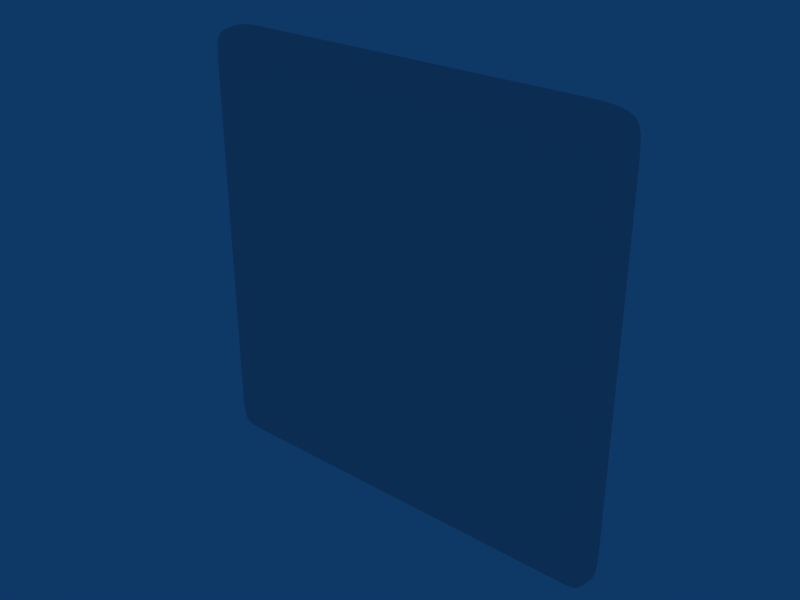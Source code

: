 # Source: arm_maximablack.blend  (saved by Blender 2.49.2; exported with 4.5.12 LTS)
import bpy
from mathutils import Matrix  # noqa: F401  (used for matrix-valued properties, if any)

bpy.ops.wm.read_factory_settings(use_empty=True)
scene = bpy.context.scene
scene.name = 'Scene'

# ---- collections
col_collection_1 = bpy.data.collections.new('Collection 1'); scene.collection.children.link(col_collection_1)

# ---- materials (node trees are filled in below, after node groups)
mat_material = bpy.data.materials.new('Material')
mat_material.alpha_threshold = 0.0
mat_material.roughness = 0.5
mat_material.line_color = (0.0, 0.0, 0.0, 1.0)

# ---- material node trees

# ---- world
world_world = bpy.data.worlds.new('World'); scene.world = world_world
world_world.color = (0.05656, 0.2208, 0.4)
world_world.use_sun_shadow = False
world_world.sun_shadow_jitter_overblur = 0.0
world_world.cycles.sampling_method = 'MANUAL'
world_world.cycles.sample_map_resolution = 256

# ---- meshes
me_cube = bpy.data.meshes.new('Cube')
me_cube.from_pydata([(-2.658, 0.2116, 2.062), (0.2591, 0.2116, 2.062), (-2.678, 0.2116, 0.01499), (0.2792, 0.2116, 0.01499), (-2.641, -2.585, 2.056), (0.2415, -2.585, 2.056), (-2.661, -2.585, 0.02175), (0.2617, -2.585, 0.02175), (-2.42, -2.281, 2.082), (0.02066, -2.281, 2.082), (-2.42, -2.281, 0.01626), (0.02066, -2.281, 0.01626), (-2.65, -2.279, 2.061), (0.2512, -2.279, 2.061), (-2.671, -2.279, 0.01657), (0.2714, -2.279, 0.01657), (-2.42, -0.1322, 2.091), (0.02066, -0.1322, 2.091), (-2.42, -0.1322, 0.006996), (0.02066, -0.1322, 0.006996), (-2.664, -0.1729, 2.062), (0.265, -0.1729, 2.062), (-2.684, -0.1729, 0.01542), (0.2852, -0.1729, 0.01542), (-2.607, -2.962, 2.029), (0.2074, -2.962, 2.029), (-2.627, -2.962, 0.04873), (0.2276, -2.962, 0.04873), (-2.568, -3.128, 2.004), (0.1692, -3.128, 2.004), (-2.568, -3.128, 0.09375), (0.1692, -3.128, 0.09375), (-1.2, -0.1322, 2.091), (-1.2, -0.1322, 0.006996), (-1.2, -2.281, 2.082), (-1.2, -2.281, 0.01626), (-1.2, -2.585, 2.078), (-1.2, -2.585, 0.01968), (-2.42, -3.128, 2.004), (0.02066, -3.128, 2.004), (-2.42, -3.128, 0.09375), (0.02066, -3.128, 0.09375), (-1.2, -2.962, 2.051), (-1.2, -2.962, 0.04675), (-1.2, -3.128, 1.811), (-1.2, -3.128, 0.2698), (-2.42, 0.2299, 2.091), (0.02066, 0.2299, 2.091), (-2.42, 0.2299, 0.006513), (0.02066, 0.2299, 0.006513), (-2.42, -2.585, 2.078), (0.02066, -2.585, 2.078), (-2.42, -2.585, 0.01968), (0.02066, -2.585, 0.01968), (-2.42, -2.962, 2.051), (0.02066, -2.962, 2.051), (-2.42, -2.962, 0.04675), (0.02066, -2.962, 0.04675), (-2.628, -2.962, 1.899), (0.2291, -2.962, 1.899), (-2.628, -2.962, 0.1983), (0.2291, -2.962, 0.1983), (-2.305, -0.02364, 1.811), (-0.09444, -0.02364, 1.811), (-2.305, -0.02364, 0.2698), (-0.09444, -0.02364, 0.2698), (-2.662, -2.585, 1.899), (0.263, -2.585, 1.899), (-2.662, -2.585, 0.1983), (0.263, -2.585, 0.1983), (-1.2, -3.128, 2.004), (-1.2, -3.128, 0.09375), (-1.2, 0.2299, 2.091), (-1.2, 0.2299, 0.006513), (-2.671, -2.279, 1.899), (0.2714, -2.279, 1.899), (-2.671, -2.279, 0.1983), (0.2714, -2.279, 0.1983), (-2.568, -3.128, 1.899), (0.1692, -3.128, 1.899), (-2.568, -3.128, 0.1983), (0.1692, -3.128, 0.1983), (-2.685, -0.1322, 1.899), (0.2859, -0.1322, 1.899), (-2.685, -0.1322, 0.1983), (0.2859, -0.1322, 0.1983), (-2.684, 0.2299, 1.899), (0.2845, 0.2299, 1.899), (-2.684, 0.2299, 0.1983), (0.2845, 0.2299, 0.1983), (-2.305, -3.128, 1.811), (-0.09444, -3.128, 1.811), (-2.305, -3.128, 0.2698), (-0.09444, -3.128, 0.2698), (-1.2, -0.02364, 1.811), (-1.2, -0.02364, 0.2698), (-2.671, -2.279, 1.049), (0.2714, -2.279, 1.049), (-2.568, -3.128, 1.049), (0.1692, -3.128, 1.049), (-2.685, -0.1322, 1.049), (0.2859, -0.1322, 1.049), (-2.684, 0.2299, 1.049), (0.2845, 0.2299, 1.049), (-1.2, -0.02364, 1.04), (-2.662, -2.585, 1.049), (0.263, -2.585, 1.049), (-2.628, -2.962, 1.049), (0.2291, -2.962, 1.049), (-2.305, -3.128, 1.04), (-0.09444, -3.128, 1.04), (-2.305, -0.02364, 1.04), (-0.09444, -0.02364, 1.04), (-1.2, -3.128, 0.2698), (-1.2, -3.128, 1.811), (-2.305, -3.128, 0.2698), (-0.09444, -3.128, 0.2698), (-2.305, -3.128, 1.811), (-0.09444, -3.128, 1.811), (-2.305, -3.128, 1.04), (-0.09444, -3.128, 1.04), (-1.2, -3.128, 1.04), (-2.357, 0.2299, 2.091), (-0.04212, 0.2299, 2.091), (-2.357, 0.2299, 0.006513), (-0.04212, 0.2299, 0.006513), (-2.248, -0.02364, 1.04), (-0.1513, -0.02364, 1.04), (-2.357, -2.962, 2.051), (-0.04212, -2.962, 2.051), (-2.357, -2.962, 0.04675), (-0.04212, -2.962, 0.04675), (-2.248, -0.02364, 1.811), (-0.1513, -0.02364, 1.811), (-2.248, -0.02364, 0.2698), (-0.1513, -0.02364, 0.2698), (-2.357, -3.128, 2.004), (-0.04212, -3.128, 2.004), (-2.357, -3.128, 0.09375), (-0.04212, -3.128, 0.09375), (-2.357, -0.1322, 2.091), (-0.04212, -0.1322, 2.091), (-2.357, -0.1322, 0.006996), (-0.04212, -0.1322, 0.006996), (-2.357, -2.281, 2.082), (-0.04212, -2.281, 2.082), (-2.357, -2.281, 0.01626), (-0.04212, -2.281, 0.01626), (-2.248, -3.128, 1.811), (-0.1513, -3.128, 1.811), (-2.248, -3.128, 0.2698), (-0.1513, -3.128, 0.2698), (-2.357, -2.585, 2.078), (-0.04212, -2.585, 2.078), (-2.357, -2.585, 0.01968), (-0.04212, -2.585, 0.01968), (-2.248, -3.128, 0.2698), (-0.1513, -3.128, 0.2698), (-2.248, -3.128, 1.811), (-0.1513, -3.128, 1.811), (-2.248, -3.128, 1.04), (-0.1513, -3.128, 1.04), (-2.671, -2.279, 1.856), (0.2714, -2.279, 1.856), (-2.568, -3.128, 1.856), (0.1692, -3.128, 1.856), (-2.685, -0.1322, 1.856), (0.2859, -0.1322, 1.856), (-2.684, 0.2299, 1.856), (0.2845, 0.2299, 1.856), (-2.662, -2.585, 1.856), (0.263, -2.585, 1.856), (-2.628, -2.962, 1.856), (0.2291, -2.962, 1.856), (-2.305, -0.02364, 1.771), (-0.09444, -0.02364, 1.771), (-2.305, -3.128, 1.771), (-0.09444, -3.128, 1.771), (-1.2, -0.02364, 1.771), (-2.305, -3.128, 1.771), (-0.09444, -3.128, 1.771), (-1.2, -3.128, 1.771), (-2.248, -0.02364, 1.771), (-0.1513, -0.02364, 1.771), (-2.248, -3.128, 1.771), (-0.1513, -3.128, 1.771), (-2.671, -2.279, 0.2337), (0.2714, -2.279, 0.2337), (-2.568, -3.128, 0.2337), (0.1692, -3.128, 0.2337), (-2.685, -0.1322, 0.2337), (0.2859, -0.1322, 0.2337), (-2.684, 0.2299, 0.2337), (0.2845, 0.2299, 0.2337), (-2.662, -2.585, 0.2337), (0.263, -2.585, 0.2337), (-2.628, -2.962, 0.2337), (0.2291, -2.962, 0.2337), (-2.305, -0.02364, 0.3019), (-0.09444, -0.02364, 0.3019), (-2.305, -3.128, 0.3019), (-0.09444, -3.128, 0.3019), (-1.2, -0.02364, 0.3019), (-2.305, -3.128, 0.3019), (-0.09444, -3.128, 0.3019), (-1.2, -3.128, 0.3019), (-2.248, -0.02364, 0.3019), (-0.1513, -0.02364, 0.3019), (-2.248, -3.128, 0.3019), (-0.1513, -3.128, 0.3019), (-2.531, -2.28, 2.082), (0.1322, -2.28, 2.082), (-2.531, -2.28, 0.0164), (0.1322, -2.28, 0.0164), (-2.538, -0.1503, 2.087), (0.1384, -0.1503, 2.087), (-2.538, -0.1503, 0.01074), (0.1384, -0.1503, 0.01074), (-2.365, -3.128, 1.811), (-0.03457, -3.128, 1.811), (-2.365, -3.128, 0.2698), (-0.03457, -3.128, 0.2698), (-2.537, 0.2299, 1.899), (0.1381, 0.2299, 1.899), (-2.537, 0.2299, 0.1983), (0.1381, 0.2299, 0.1983), (-2.365, -3.128, 1.04), (-0.03457, -3.128, 1.04), (-2.537, 0.2299, 1.049), (0.1381, 0.2299, 1.049), (-2.535, 0.2217, 2.088), (0.1357, 0.2217, 2.088), (-2.535, 0.2217, 0.01029), (0.1357, 0.2217, 0.01029), (-2.527, -2.585, 2.077), (0.1279, -2.585, 2.077), (-2.527, -2.585, 0.0206), (0.1279, -2.585, 0.0206), (-2.512, -2.962, 2.05), (0.1127, -2.962, 2.05), (-2.512, -2.962, 0.04763), (0.1127, -2.962, 0.04763), (-2.486, -3.128, 2.004), (0.08677, -3.128, 2.004), (-2.486, -3.128, 0.09375), (0.08677, -3.128, 0.09375), (-2.537, 0.2299, 1.856), (0.1381, 0.2299, 1.856), (-2.365, -3.128, 1.771), (-0.03457, -3.128, 1.771), (-2.537, 0.2299, 0.2337), (0.1381, 0.2299, 0.2337), (-2.365, -3.128, 0.3019), (-0.03457, -3.128, 0.3019), (-2.628, -2.962, 1.969), (0.2284, -2.962, 1.969), (-2.662, -2.585, 1.982), (0.2624, -2.585, 1.982), (-2.681, 0.2214, 1.985), (0.282, 0.2214, 1.985), (-2.685, -0.1512, 1.985), (0.2856, -0.1512, 1.985), (-2.568, -3.128, 1.948), (0.1692, -3.128, 1.948), (-2.671, -2.279, 1.984), (0.2714, -2.279, 1.984), (-2.42, 0.2299, 1.989), (0.02066, 0.2299, 1.989), (-2.305, -3.128, 1.855), (-0.09444, -3.128, 1.855), (-1.2, 0.2299, 1.989), (-1.2, -3.128, 1.855), (-2.357, 0.2299, 1.989), (-0.04212, 0.2299, 1.989), (-2.248, -3.128, 1.855), (-0.1513, -3.128, 1.855), (-2.536, 0.2261, 1.987), (0.137, 0.2261, 1.987), (-2.365, -3.128, 1.855), (-0.03457, -3.128, 1.855)], [], [(60, 68, 6, 26), (7, 69, 61, 27), (68, 76, 14, 6), (15, 77, 69, 7), (76, 84, 22, 14), (23, 85, 77, 15), (84, 88, 2, 22), (3, 89, 85, 23), (80, 60, 26, 30), (27, 61, 81, 31), (64, 134, 124, 48), (125, 135, 65, 49), (134, 95, 73, 124), (73, 95, 135, 125), (36, 152, 128, 42), (129, 153, 36, 42), (152, 50, 54, 128), (55, 51, 153, 129), (52, 154, 130, 56), (131, 155, 53, 57), (154, 37, 43, 130), (43, 37, 155, 131), (34, 144, 152, 36), (153, 145, 34, 36), (144, 8, 50, 152), (51, 9, 145, 153), (10, 146, 154, 52), (155, 147, 11, 53), (146, 35, 37, 154), (37, 35, 147, 155), (32, 140, 144, 34), (145, 141, 32, 34), (140, 16, 8, 144), (9, 17, 141, 145), (18, 142, 146, 10), (147, 143, 19, 11), (142, 33, 35, 146), (35, 33, 143, 147), (72, 122, 140, 32), (141, 123, 72, 32), (122, 46, 16, 140), (17, 47, 123, 141), (48, 124, 142, 18), (143, 125, 49, 19), (124, 73, 33, 142), (33, 73, 125, 143), (40, 138, 150, 92), (151, 139, 41, 93), (138, 71, 45, 150), (45, 71, 139, 151), (42, 128, 136, 70), (137, 129, 42, 70), (128, 54, 38, 136), (39, 55, 129, 137), (56, 130, 138, 40), (139, 131, 57, 41), (130, 43, 71, 138), (71, 43, 131, 139), (92, 150, 156, 115), (157, 151, 93, 116), (150, 45, 113, 156), (113, 45, 151, 157), (44, 148, 158, 114), (159, 149, 44, 114), (148, 90, 117, 158), (118, 91, 149, 159), (107, 172, 170, 105), (171, 173, 108, 106), (172, 58, 66, 170), (67, 59, 173, 171), (105, 170, 162, 96), (163, 171, 106, 97), (170, 66, 74, 162), (75, 67, 171, 163), (100, 166, 168, 102), (169, 167, 101, 103), (166, 82, 86, 168), (87, 83, 167, 169), (96, 162, 166, 100), (167, 163, 97, 101), (162, 74, 82, 166), (83, 75, 163, 167), (98, 164, 172, 107), (173, 165, 99, 108), (164, 78, 58, 172), (59, 79, 165, 173), (90, 176, 179, 117), (180, 177, 91, 118), (176, 109, 119, 179), (120, 110, 177, 180), (126, 182, 178, 104), (178, 183, 127, 104), (182, 132, 94, 178), (94, 133, 183, 178), (111, 174, 182, 126), (183, 175, 112, 127), (174, 62, 132, 182), (133, 63, 175, 183), (160, 184, 179, 119), (180, 185, 161, 120), (184, 158, 117, 179), (118, 159, 185, 180), (121, 181, 184, 160), (185, 181, 121, 161), (181, 114, 158, 184), (159, 114, 181, 185), (60, 196, 194, 68), (195, 197, 61, 69), (196, 107, 105, 194), (106, 108, 197, 195), (68, 194, 186, 76), (187, 195, 69, 77), (194, 105, 96, 186), (97, 106, 195, 187), (84, 190, 192, 88), (193, 191, 85, 89), (190, 100, 102, 192), (103, 101, 191, 193), (76, 186, 190, 84), (191, 187, 77, 85), (186, 96, 100, 190), (101, 97, 187, 191), (80, 188, 196, 60), (197, 189, 81, 61), (188, 98, 107, 196), (108, 99, 189, 197), (109, 200, 203, 119), (204, 201, 110, 120), (200, 92, 115, 203), (116, 93, 201, 204), (126, 206, 198, 111), (199, 207, 127, 112), (206, 134, 64, 198), (65, 135, 207, 199), (104, 202, 206, 126), (207, 202, 104, 127), (202, 95, 134, 206), (135, 95, 202, 207), (160, 208, 205, 121), (205, 209, 161, 121), (208, 156, 113, 205), (113, 157, 209, 205), (119, 203, 208, 160), (209, 204, 120, 161), (203, 115, 156, 208), (157, 116, 204, 209), (24, 238, 234, 4), (235, 239, 25, 5), (238, 54, 50, 234), (51, 55, 239, 235), (56, 240, 236, 52), (237, 241, 57, 53), (240, 26, 6, 236), (7, 27, 241, 237), (8, 210, 234, 50), (235, 211, 9, 51), (210, 12, 4, 234), (5, 13, 211, 235), (14, 212, 236, 6), (237, 213, 15, 7), (212, 10, 52, 236), (53, 11, 213, 237), (48, 232, 224, 64), (225, 233, 49, 65), (232, 2, 88, 224), (89, 3, 233, 225), (16, 214, 210, 8), (211, 215, 17, 9), (214, 20, 12, 210), (13, 21, 215, 211), (22, 216, 212, 14), (213, 217, 23, 15), (216, 18, 10, 212), (11, 19, 217, 213), (46, 230, 214, 16), (215, 231, 47, 17), (230, 0, 20, 214), (21, 1, 231, 215), (2, 232, 216, 22), (217, 233, 3, 23), (232, 48, 18, 216), (19, 49, 233, 217), (54, 238, 242, 38), (243, 239, 55, 39), (238, 24, 28, 242), (29, 25, 239, 243), (26, 240, 244, 30), (245, 241, 27, 31), (240, 56, 40, 244), (41, 57, 241, 245), (30, 244, 220, 80), (221, 245, 31, 81), (244, 40, 92, 220), (93, 41, 245, 221), (168, 246, 228, 102), (229, 247, 169, 103), (246, 174, 111, 228), (112, 175, 247, 229), (86, 222, 246, 168), (247, 223, 87, 169), (222, 62, 174, 246), (175, 63, 223, 247), (176, 248, 226, 109), (227, 249, 177, 110), (248, 164, 98, 226), (99, 165, 249, 227), (90, 218, 248, 176), (249, 219, 91, 177), (218, 78, 164, 248), (165, 79, 219, 249), (192, 250, 224, 88), (225, 251, 193, 89), (250, 198, 64, 224), (65, 199, 251, 225), (102, 228, 250, 192), (251, 229, 103, 193), (228, 111, 198, 250), (199, 112, 229, 251), (200, 252, 220, 92), (221, 253, 201, 93), (252, 188, 80, 220), (81, 189, 253, 221), (109, 226, 252, 200), (253, 227, 110, 201), (226, 98, 188, 252), (189, 99, 227, 253), (4, 256, 254, 24), (255, 257, 5, 25), (256, 66, 58, 254), (59, 67, 257, 255), (12, 264, 256, 4), (257, 265, 13, 5), (264, 74, 66, 256), (67, 75, 265, 257), (20, 260, 264, 12), (265, 261, 21, 13), (260, 82, 74, 264), (75, 83, 261, 265), (0, 258, 260, 20), (261, 259, 1, 21), (258, 86, 82, 260), (83, 87, 259, 261), (24, 254, 262, 28), (263, 255, 25, 29), (254, 58, 78, 262), (79, 59, 255, 263), (132, 272, 270, 94), (270, 273, 133, 94), (272, 122, 72, 270), (72, 123, 273, 270), (62, 266, 272, 132), (273, 267, 63, 133), (266, 46, 122, 272), (123, 47, 267, 273), (136, 274, 271, 70), (271, 275, 137, 70), (274, 148, 44, 271), (44, 149, 275, 271), (38, 268, 274, 136), (275, 269, 39, 137), (268, 90, 148, 274), (149, 91, 269, 275), (258, 0, 230, 276), (231, 1, 259, 277), (276, 222, 86, 258), (87, 223, 277, 259), (46, 266, 276, 230), (277, 267, 47, 231), (266, 62, 222, 276), (223, 63, 267, 277), (242, 278, 268, 38), (269, 279, 243, 39), (278, 218, 90, 268), (91, 219, 279, 269), (28, 262, 278, 242), (279, 263, 29, 243), (262, 78, 218, 278), (219, 79, 263, 279)])
me_cube.polygons.foreach_set('use_smooth', [True] * 278)
_uv = me_cube.uv_layers.new(name='UVTex')
_uv.uv.foreach_set('vector', [0.3216, 0.09524, 0.3219, 0.2025, 0.3364, 0.2024, 0.3333, 0.0952, 0.3364, 0.2024, 0.3219, 0.2025, 0.3216, 0.09524, 0.3333, 0.0952, 0.3219, 0.2025, 0.3222, 0.2892, 0.3372, 0.2892, 0.3364, 0.2024, 0.3372, 0.2892, 0.3222, 0.2892, 0.3219, 0.2025, 0.3364, 0.2024, 0.3222, 0.2892, 0.3226, 0.4168, 0.3377, 0.4116, 0.3372, 0.2892, 0.3377, 0.4116, 0.3226, 0.4168, 0.3222, 0.2892, 0.3372, 0.2892, 0.3226, 0.4168, 0.3228, 0.4623, 0.3379, 0.46, 0.3377, 0.4116, 0.3379, 0.46, 0.3228, 0.4623, 0.3226, 0.4168, 0.3377, 0.4116, 0.3214, 0.0477, 0.3216, 0.09524, 0.3333, 0.0952, 0.3284, 0.04776, 0.3333, 0.0952, 0.3216, 0.09524, 0.3214, 0.0477, 0.3284, 0.04776, 0.8744, 0.7707, 0.8738, 0.7707, 0.6933, 0.7863, 0.6933, 0.7863, 0.6933, 0.7863, 0.8738, 0.7707, 0.8744, 0.7707, 0.6933, 0.7863, 0.8738, 0.7707, 0.8731, 0.7707, 0.6932, 0.7863, 0.6933, 0.7863, 0.6932, 0.7863, 0.8731, 0.7707, 0.8738, 0.7707, 0.6933, 0.7863, 0.4224, 0.6671, 0.3905, 0.6672, 0.3592, 0.5601, 0.4265, 0.5599, 0.3592, 0.5601, 0.3905, 0.6672, 0.4224, 0.6671, 0.4265, 0.5599, 0.3905, 0.6672, 0.3586, 0.6673, 0.3582, 0.5601, 0.3592, 0.5601, 0.3582, 0.5601, 0.3586, 0.6673, 0.3905, 0.6672, 0.3592, 0.5601, 0.3586, 0.6673, 0.3905, 0.6672, 0.3592, 0.5601, 0.3582, 0.5601, 0.3592, 0.5601, 0.3905, 0.6672, 0.3586, 0.6673, 0.3582, 0.5601, 0.3905, 0.6672, 0.4224, 0.6671, 0.4265, 0.5599, 0.3592, 0.5601, 0.4265, 0.5599, 0.4224, 0.6671, 0.3905, 0.6672, 0.3592, 0.5601, 0.4272, 0.7535, 0.3599, 0.7537, 0.3905, 0.6672, 0.4224, 0.6671, 0.3905, 0.6672, 0.3599, 0.7537, 0.4272, 0.7535, 0.4224, 0.6671, 0.3599, 0.7537, 0.3588, 0.7537, 0.3586, 0.6673, 0.3905, 0.6672, 0.3586, 0.6673, 0.3588, 0.7537, 0.3599, 0.7537, 0.3905, 0.6672, 0.3588, 0.7537, 0.3599, 0.7537, 0.3905, 0.6672, 0.3586, 0.6673, 0.3905, 0.6672, 0.3599, 0.7537, 0.3588, 0.7537, 0.3586, 0.6673, 0.3599, 0.7537, 0.4272, 0.7535, 0.4224, 0.6671, 0.3905, 0.6672, 0.4224, 0.6671, 0.4272, 0.7535, 0.3599, 0.7537, 0.3905, 0.6672, 0.4377, 0.8815, 0.4364, 0.8815, 0.3599, 0.7537, 0.4272, 0.7535, 0.3599, 0.7537, 0.4364, 0.8815, 0.4377, 0.8815, 0.4272, 0.7535, 0.4364, 0.8815, 0.4364, 0.8815, 0.3588, 0.7537, 0.3599, 0.7537, 0.3588, 0.7537, 0.4364, 0.8815, 0.4364, 0.8815, 0.3599, 0.7537, 0.4364, 0.8815, 0.4364, 0.8815, 0.3599, 0.7537, 0.3588, 0.7537, 0.3599, 0.7537, 0.4364, 0.8815, 0.4364, 0.8815, 0.3588, 0.7537, 0.4364, 0.8815, 0.4377, 0.8815, 0.4272, 0.7535, 0.3599, 0.7537, 0.4272, 0.7535, 0.4377, 0.8815, 0.4364, 0.8815, 0.3599, 0.7537, 0.6021, 0.9263, 0.6021, 0.9263, 0.4364, 0.8815, 0.4377, 0.8815, 0.4364, 0.8815, 0.6021, 0.9263, 0.6021, 0.9263, 0.4377, 0.8815, 0.6021, 0.9263, 0.602, 0.9263, 0.4364, 0.8815, 0.4364, 0.8815, 0.4364, 0.8815, 0.602, 0.9263, 0.6021, 0.9263, 0.4364, 0.8815, 0.602, 0.9263, 0.6021, 0.9263, 0.4364, 0.8815, 0.4364, 0.8815, 0.4364, 0.8815, 0.6021, 0.9263, 0.602, 0.9263, 0.4364, 0.8815, 0.6021, 0.9263, 0.6021, 0.9263, 0.4377, 0.8815, 0.4364, 0.8815, 0.4377, 0.8815, 0.6021, 0.9263, 0.6021, 0.9263, 0.4364, 0.8815, 0.3581, 0.5127, 0.3591, 0.5126, 0.6006, 0.4641, 0.6005, 0.4641, 0.6006, 0.4641, 0.3591, 0.5126, 0.3581, 0.5127, 0.6005, 0.4641, 0.3591, 0.5126, 0.4264, 0.5125, 0.6006, 0.4642, 0.6006, 0.4641, 0.6006, 0.4642, 0.4264, 0.5125, 0.3591, 0.5126, 0.6006, 0.4641, 0.4265, 0.5599, 0.3592, 0.5601, 0.3591, 0.5126, 0.4264, 0.5125, 0.3591, 0.5126, 0.3592, 0.5601, 0.4265, 0.5599, 0.4264, 0.5125, 0.3592, 0.5601, 0.3582, 0.5601, 0.3581, 0.5127, 0.3591, 0.5126, 0.3581, 0.5127, 0.3582, 0.5601, 0.3592, 0.5601, 0.3591, 0.5126, 0.3582, 0.5601, 0.3592, 0.5601, 0.3591, 0.5126, 0.3581, 0.5127, 0.3591, 0.5126, 0.3592, 0.5601, 0.3582, 0.5601, 0.3581, 0.5127, 0.3592, 0.5601, 0.4265, 0.5599, 0.4264, 0.5125, 0.3591, 0.5126, 0.4264, 0.5125, 0.4265, 0.5599, 0.3592, 0.5601, 0.3591, 0.5126, 0.8197, 0.1917, 0.8221, 0.1911, 0.81, 0.194, 0.8098, 0.1941, 0.81, 0.194, 0.8221, 0.1911, 0.8197, 0.1917, 0.8098, 0.1941, 0.8221, 0.1911, 0.8245, 0.1904, 0.8192, 0.1917, 0.81, 0.194, 0.8192, 0.1917, 0.8245, 0.1904, 0.8221, 0.1911, 0.81, 0.194, 0.8192, 0.1917, 0.8218, 0.1911, 0.8148, 0.1929, 0.8098, 0.1941, 0.8148, 0.1929, 0.8218, 0.1911, 0.8192, 0.1917, 0.8098, 0.1941, 0.8218, 0.1911, 0.8245, 0.1904, 0.8197, 0.1917, 0.8148, 0.1929, 0.8197, 0.1917, 0.8245, 0.1904, 0.8218, 0.1911, 0.8148, 0.1929, 0.2066, 0.09558, 0.2071, 0.09558, 0.1909, 0.2029, 0.1865, 0.2029, 0.1909, 0.2029, 0.2071, 0.09558, 0.2066, 0.09558, 0.1865, 0.2029, 0.2071, 0.09558, 0.2075, 0.09558, 0.1952, 0.2028, 0.1909, 0.2029, 0.1952, 0.2028, 0.2075, 0.09558, 0.2071, 0.09558, 0.1909, 0.2029, 0.1865, 0.2029, 0.1909, 0.2029, 0.2345, 0.2895, 0.2287, 0.2895, 0.2345, 0.2895, 0.1909, 0.2029, 0.1865, 0.2029, 0.2287, 0.2895, 0.1909, 0.2029, 0.1952, 0.2028, 0.2402, 0.2895, 0.2345, 0.2895, 0.2402, 0.2895, 0.1952, 0.2028, 0.1909, 0.2029, 0.2345, 0.2895, 0.1832, 0.4172, 0.1974, 0.4171, 0.03395, 0.4637, 0.03392, 0.4637, 0.03395, 0.4637, 0.1974, 0.4171, 0.1832, 0.4172, 0.03392, 0.4637, 0.1974, 0.4171, 0.2116, 0.4171, 0.03398, 0.4637, 0.03395, 0.4637, 0.03398, 0.4637, 0.2116, 0.4171, 0.1974, 0.4171, 0.03395, 0.4637, 0.2287, 0.2895, 0.2345, 0.2895, 0.1974, 0.4171, 0.1832, 0.4172, 0.1974, 0.4171, 0.2345, 0.2895, 0.2287, 0.2895, 0.1832, 0.4172, 0.2345, 0.2895, 0.2402, 0.2895, 0.2116, 0.4171, 0.1974, 0.4171, 0.2116, 0.4171, 0.2402, 0.2895, 0.2345, 0.2895, 0.1974, 0.4171, 0.204, 0.04804, 0.2344, 0.04795, 0.2071, 0.09558, 0.2066, 0.09558, 0.2071, 0.09558, 0.2344, 0.04795, 0.204, 0.04804, 0.2066, 0.09558, 0.2344, 0.04795, 0.2649, 0.04786, 0.2075, 0.09558, 0.2071, 0.09558, 0.2075, 0.09558, 0.2649, 0.04786, 0.2344, 0.04795, 0.2071, 0.09558, 0.8192, 0.1917, 0.8218, 0.1911, 0.8148, 0.1929, 0.8098, 0.1941, 0.8148, 0.1929, 0.8218, 0.1911, 0.8192, 0.1917, 0.8098, 0.1941, 0.8218, 0.1911, 0.8245, 0.1904, 0.8197, 0.1917, 0.8148, 0.1929, 0.8197, 0.1917, 0.8245, 0.1904, 0.8218, 0.1911, 0.8148, 0.1929, 0.8966, 0.6188, 0.8692, 0.6845, 0.8608, 0.669, 0.8565, 0.6659, 0.8608, 0.669, 0.8692, 0.6845, 0.8966, 0.6188, 0.8565, 0.6659, 0.8692, 0.6845, 0.8687, 0.6855, 0.865, 0.6722, 0.8608, 0.669, 0.865, 0.6722, 0.8687, 0.6855, 0.8692, 0.6845, 0.8608, 0.669, 0.8972, 0.6181, 0.8848, 0.6585, 0.8692, 0.6845, 0.8966, 0.6188, 0.8692, 0.6845, 0.8848, 0.6585, 0.8972, 0.6181, 0.8966, 0.6188, 0.8848, 0.6585, 0.8725, 0.6988, 0.8687, 0.6855, 0.8692, 0.6845, 0.8687, 0.6855, 0.8725, 0.6988, 0.8848, 0.6585, 0.8692, 0.6845, 0.8244, 0.1905, 0.8194, 0.1917, 0.8218, 0.1911, 0.8245, 0.1904, 0.8218, 0.1911, 0.8194, 0.1917, 0.8244, 0.1905, 0.8245, 0.1904, 0.8194, 0.1917, 0.8145, 0.1929, 0.8192, 0.1917, 0.8218, 0.1911, 0.8192, 0.1917, 0.8145, 0.1929, 0.8194, 0.1917, 0.8218, 0.1911, 0.8197, 0.1917, 0.81, 0.194, 0.8194, 0.1917, 0.8244, 0.1905, 0.8194, 0.1917, 0.81, 0.194, 0.8197, 0.1917, 0.8244, 0.1905, 0.81, 0.194, 0.8098, 0.1941, 0.8145, 0.1929, 0.8194, 0.1917, 0.8145, 0.1929, 0.8098, 0.1941, 0.81, 0.194, 0.8194, 0.1917, 0.2075, 0.09558, 0.2071, 0.09558, 0.1909, 0.2029, 0.1952, 0.2028, 0.1909, 0.2029, 0.2071, 0.09558, 0.2075, 0.09558, 0.1952, 0.2028, 0.2071, 0.09558, 0.2066, 0.09558, 0.1865, 0.2029, 0.1909, 0.2029, 0.1865, 0.2029, 0.2066, 0.09558, 0.2071, 0.09558, 0.1909, 0.2029, 0.1952, 0.2028, 0.1909, 0.2029, 0.2345, 0.2895, 0.2402, 0.2895, 0.2345, 0.2895, 0.1909, 0.2029, 0.1952, 0.2028, 0.2402, 0.2895, 0.1909, 0.2029, 0.1865, 0.2029, 0.2287, 0.2895, 0.2345, 0.2895, 0.2287, 0.2895, 0.1865, 0.2029, 0.1909, 0.2029, 0.2345, 0.2895, 0.2116, 0.4171, 0.1974, 0.4171, 0.03395, 0.4637, 0.03398, 0.4637, 0.03395, 0.4637, 0.1974, 0.4171, 0.2116, 0.4171, 0.03398, 0.4637, 0.1974, 0.4171, 0.1832, 0.4172, 0.03392, 0.4637, 0.03395, 0.4637, 0.03392, 0.4637, 0.1832, 0.4172, 0.1974, 0.4171, 0.03395, 0.4637, 0.2402, 0.2895, 0.2345, 0.2895, 0.1974, 0.4171, 0.2116, 0.4171, 0.1974, 0.4171, 0.2345, 0.2895, 0.2402, 0.2895, 0.2116, 0.4171, 0.2345, 0.2895, 0.2287, 0.2895, 0.1832, 0.4172, 0.1974, 0.4171, 0.1832, 0.4172, 0.2287, 0.2895, 0.2345, 0.2895, 0.1974, 0.4171, 0.2649, 0.04786, 0.2634, 0.04787, 0.2071, 0.09558, 0.2075, 0.09558, 0.2071, 0.09558, 0.2634, 0.04787, 0.2649, 0.04786, 0.2075, 0.09558, 0.2634, 0.04787, 0.204, 0.04804, 0.2066, 0.09558, 0.2071, 0.09558, 0.2066, 0.09558, 0.204, 0.04804, 0.2634, 0.04787, 0.2071, 0.09558, 0.8197, 0.1917, 0.8221, 0.1911, 0.8145, 0.1929, 0.8098, 0.1941, 0.8145, 0.1929, 0.8221, 0.1911, 0.8197, 0.1917, 0.8098, 0.1941, 0.8221, 0.1911, 0.8245, 0.1904, 0.8192, 0.1917, 0.8145, 0.1929, 0.8192, 0.1917, 0.8245, 0.1904, 0.8221, 0.1911, 0.8145, 0.1929, 0.8966, 0.6188, 0.8694, 0.6838, 0.8848, 0.6585, 0.8972, 0.6181, 0.8848, 0.6585, 0.8694, 0.6838, 0.8966, 0.6188, 0.8972, 0.6181, 0.8694, 0.6838, 0.8687, 0.6855, 0.8725, 0.6988, 0.8848, 0.6585, 0.8725, 0.6988, 0.8687, 0.6855, 0.8694, 0.6838, 0.8848, 0.6585, 0.8565, 0.6659, 0.8648, 0.672, 0.8694, 0.6838, 0.8966, 0.6188, 0.8694, 0.6838, 0.8648, 0.672, 0.8565, 0.6659, 0.8966, 0.6188, 0.8648, 0.672, 0.865, 0.6722, 0.8687, 0.6855, 0.8694, 0.6838, 0.8687, 0.6855, 0.865, 0.6722, 0.8648, 0.672, 0.8694, 0.6838, 0.8244, 0.1905, 0.8103, 0.1939, 0.8101, 0.194, 0.8197, 0.1917, 0.8101, 0.194, 0.8103, 0.1939, 0.8244, 0.1905, 0.8197, 0.1917, 0.8103, 0.1939, 0.81, 0.194, 0.8098, 0.1941, 0.8101, 0.194, 0.8098, 0.1941, 0.81, 0.194, 0.8103, 0.1939, 0.8101, 0.194, 0.8245, 0.1904, 0.8218, 0.1911, 0.8103, 0.1939, 0.8244, 0.1905, 0.8103, 0.1939, 0.8218, 0.1911, 0.8245, 0.1904, 0.8244, 0.1905, 0.8218, 0.1911, 0.8192, 0.1917, 0.81, 0.194, 0.8103, 0.1939, 0.81, 0.194, 0.8192, 0.1917, 0.8218, 0.1911, 0.8103, 0.1939, 0.3429, 0.5601, 0.3514, 0.5601, 0.3491, 0.6673, 0.3397, 0.6674, 0.3491, 0.6673, 0.3514, 0.5601, 0.3429, 0.5601, 0.3397, 0.6674, 0.3514, 0.5601, 0.3582, 0.5601, 0.3586, 0.6673, 0.3491, 0.6673, 0.3586, 0.6673, 0.3582, 0.5601, 0.3514, 0.5601, 0.3491, 0.6673, 0.3582, 0.5601, 0.3514, 0.5601, 0.3491, 0.6673, 0.3586, 0.6673, 0.3491, 0.6673, 0.3514, 0.5601, 0.3582, 0.5601, 0.3586, 0.6673, 0.3514, 0.5601, 0.3429, 0.5601, 0.3397, 0.6674, 0.3491, 0.6673, 0.3397, 0.6674, 0.3429, 0.5601, 0.3514, 0.5601, 0.3491, 0.6673, 0.3588, 0.7537, 0.35, 0.7539, 0.3491, 0.6673, 0.3586, 0.6673, 0.3491, 0.6673, 0.35, 0.7539, 0.3588, 0.7537, 0.3586, 0.6673, 0.35, 0.7539, 0.339, 0.7542, 0.3397, 0.6674, 0.3491, 0.6673, 0.3397, 0.6674, 0.339, 0.7542, 0.35, 0.7539, 0.3491, 0.6673, 0.339, 0.7542, 0.35, 0.7539, 0.3491, 0.6673, 0.3397, 0.6674, 0.3491, 0.6673, 0.35, 0.7539, 0.339, 0.7542, 0.3397, 0.6674, 0.35, 0.7539, 0.3588, 0.7537, 0.3586, 0.6673, 0.3491, 0.6673, 0.3586, 0.6673, 0.3588, 0.7537, 0.35, 0.7539, 0.3491, 0.6673, 0.9359, 0.7857, 0.9463, 0.7853, 0.9465, 0.7705, 0.9359, 0.7705, 0.9465, 0.7705, 0.9463, 0.7853, 0.9359, 0.7857, 0.9359, 0.7705, 0.9463, 0.7853, 0.9566, 0.7849, 0.9571, 0.7704, 0.9465, 0.7705, 0.9571, 0.7704, 0.9566, 0.7849, 0.9463, 0.7853, 0.9465, 0.7705, 0.3593, 0.8817, 0.3498, 0.8795, 0.35, 0.7539, 0.3588, 0.7537, 0.35, 0.7539, 0.3498, 0.8795, 0.3593, 0.8817, 0.3588, 0.7537, 0.3498, 0.8795, 0.3379, 0.8766, 0.339, 0.7542, 0.35, 0.7539, 0.339, 0.7542, 0.3379, 0.8766, 0.3498, 0.8795, 0.35, 0.7539, 0.3379, 0.8766, 0.3498, 0.8795, 0.35, 0.7539, 0.339, 0.7542, 0.35, 0.7539, 0.3498, 0.8795, 0.3379, 0.8766, 0.339, 0.7542, 0.3498, 0.8795, 0.3593, 0.8817, 0.3588, 0.7537, 0.35, 0.7539, 0.3588, 0.7537, 0.3593, 0.8817, 0.3498, 0.8795, 0.35, 0.7539, 0.3594, 0.9273, 0.3491, 0.9262, 0.3498, 0.8795, 0.3593, 0.8817, 0.3498, 0.8795, 0.3491, 0.9262, 0.3594, 0.9273, 0.3593, 0.8817, 0.3491, 0.9262, 0.3387, 0.925, 0.3379, 0.8766, 0.3498, 0.8795, 0.3379, 0.8766, 0.3387, 0.925, 0.3491, 0.9262, 0.3498, 0.8795, 0.3387, 0.925, 0.3491, 0.9262, 0.3498, 0.8795, 0.3379, 0.8766, 0.3498, 0.8795, 0.3491, 0.9262, 0.3387, 0.925, 0.3379, 0.8766, 0.3491, 0.9262, 0.3594, 0.9273, 0.3593, 0.8817, 0.3498, 0.8795, 0.3593, 0.8817, 0.3594, 0.9273, 0.3491, 0.9262, 0.3498, 0.8795, 0.3582, 0.5601, 0.3514, 0.5601, 0.3534, 0.5127, 0.3581, 0.5127, 0.3534, 0.5127, 0.3514, 0.5601, 0.3582, 0.5601, 0.3581, 0.5127, 0.3514, 0.5601, 0.3429, 0.5601, 0.3488, 0.5128, 0.3534, 0.5127, 0.3488, 0.5128, 0.3429, 0.5601, 0.3514, 0.5601, 0.3534, 0.5127, 0.3429, 0.5601, 0.3514, 0.5601, 0.354, 0.5127, 0.3488, 0.5128, 0.354, 0.5127, 0.3514, 0.5601, 0.3429, 0.5601, 0.3488, 0.5128, 0.3514, 0.5601, 0.3582, 0.5601, 0.3581, 0.5127, 0.354, 0.5127, 0.3581, 0.5127, 0.3582, 0.5601, 0.3514, 0.5601, 0.354, 0.5127, 0.3488, 0.5128, 0.354, 0.5127, 0.3534, 0.4888, 0.3488, 0.5124, 0.3534, 0.4888, 0.354, 0.5127, 0.3488, 0.5128, 0.3488, 0.5124, 0.354, 0.5127, 0.3581, 0.5127, 0.3579, 0.4651, 0.3534, 0.4888, 0.3579, 0.4651, 0.3581, 0.5127, 0.354, 0.5127, 0.3534, 0.4888, 0.9562, 0.4966, 0.9447, 0.5678, 0.9447, 0.5655, 0.9562, 0.4966, 0.9447, 0.5655, 0.9447, 0.5678, 0.9562, 0.4966, 0.9562, 0.4966, 0.9447, 0.5678, 0.9354, 0.625, 0.9354, 0.6209, 0.9447, 0.5655, 0.9354, 0.6209, 0.9354, 0.625, 0.9447, 0.5678, 0.9447, 0.5655, 0.9562, 0.4966, 0.9458, 0.5628, 0.9447, 0.5678, 0.9562, 0.4966, 0.9447, 0.5678, 0.9458, 0.5628, 0.9562, 0.4966, 0.9562, 0.4966, 0.9458, 0.5628, 0.9354, 0.6291, 0.9354, 0.625, 0.9447, 0.5678, 0.9354, 0.625, 0.9354, 0.6291, 0.9458, 0.5628, 0.9447, 0.5678, 0.03245, 0.001327, 0.1334, 0.02464, 0.1088, 0.02211, 0.03242, 0.001326, 0.1088, 0.02211, 0.1334, 0.02464, 0.03245, 0.001327, 0.03242, 0.001326, 0.1334, 0.02464, 0.2344, 0.04795, 0.204, 0.04804, 0.1088, 0.02211, 0.204, 0.04804, 0.2344, 0.04795, 0.1334, 0.02464, 0.1088, 0.02211, 0.03248, 0.001328, 0.1487, 0.0246, 0.1334, 0.02464, 0.03245, 0.001327, 0.1334, 0.02464, 0.1487, 0.0246, 0.03248, 0.001328, 0.03245, 0.001327, 0.1487, 0.0246, 0.2649, 0.04786, 0.2344, 0.04795, 0.1334, 0.02464, 0.2344, 0.04795, 0.2649, 0.04786, 0.1487, 0.0246, 0.1334, 0.02464, 0.9562, 0.4966, 0.9458, 0.5608, 0.9458, 0.5628, 0.9562, 0.4966, 0.9458, 0.5628, 0.9458, 0.5608, 0.9562, 0.4966, 0.9562, 0.4966, 0.9458, 0.5608, 0.9354, 0.625, 0.9354, 0.6291, 0.9458, 0.5628, 0.9354, 0.6291, 0.9354, 0.625, 0.9458, 0.5608, 0.9458, 0.5628, 0.9562, 0.4966, 0.9447, 0.5655, 0.9458, 0.5608, 0.9562, 0.4966, 0.9458, 0.5608, 0.9447, 0.5655, 0.9562, 0.4966, 0.9562, 0.4966, 0.9447, 0.5655, 0.9354, 0.6209, 0.9354, 0.625, 0.9458, 0.5608, 0.9354, 0.625, 0.9354, 0.6209, 0.9447, 0.5655, 0.9458, 0.5608, 0.03245, 0.001327, 0.1479, 0.0246, 0.1487, 0.0246, 0.03248, 0.001328, 0.1487, 0.0246, 0.1479, 0.0246, 0.03245, 0.001327, 0.03248, 0.001328, 0.1479, 0.0246, 0.2634, 0.04787, 0.2649, 0.04786, 0.1487, 0.0246, 0.2649, 0.04786, 0.2634, 0.04787, 0.1479, 0.0246, 0.1487, 0.0246, 0.03242, 0.001326, 0.1088, 0.02211, 0.1479, 0.0246, 0.03245, 0.001327, 0.1479, 0.0246, 0.1088, 0.02211, 0.03242, 0.001326, 0.03245, 0.001327, 0.1088, 0.02211, 0.204, 0.04804, 0.2634, 0.04787, 0.1479, 0.0246, 0.2634, 0.04787, 0.204, 0.04804, 0.1088, 0.02211, 0.1479, 0.0246, 0.3364, 0.2024, 0.3292, 0.2024, 0.327, 0.09523, 0.3333, 0.0952, 0.327, 0.09523, 0.3292, 0.2024, 0.3364, 0.2024, 0.3333, 0.0952, 0.3292, 0.2024, 0.3219, 0.2025, 0.3216, 0.09524, 0.327, 0.09523, 0.3216, 0.09524, 0.3219, 0.2025, 0.3292, 0.2024, 0.327, 0.09523, 0.3372, 0.2892, 0.3292, 0.2892, 0.3292, 0.2024, 0.3364, 0.2024, 0.3292, 0.2024, 0.3292, 0.2892, 0.3372, 0.2892, 0.3364, 0.2024, 0.3292, 0.2892, 0.3222, 0.2892, 0.3219, 0.2025, 0.3292, 0.2024, 0.3219, 0.2025, 0.3222, 0.2892, 0.3292, 0.2892, 0.3292, 0.2024, 0.3377, 0.4116, 0.3296, 0.4144, 0.3292, 0.2892, 0.3372, 0.2892, 0.3292, 0.2892, 0.3296, 0.4144, 0.3377, 0.4116, 0.3372, 0.2892, 0.3296, 0.4144, 0.3226, 0.4168, 0.3222, 0.2892, 0.3292, 0.2892, 0.3222, 0.2892, 0.3226, 0.4168, 0.3296, 0.4144, 0.3292, 0.2892, 0.3379, 0.46, 0.3304, 0.4612, 0.3296, 0.4144, 0.3377, 0.4116, 0.3296, 0.4144, 0.3304, 0.4612, 0.3379, 0.46, 0.3377, 0.4116, 0.3304, 0.4612, 0.3228, 0.4623, 0.3226, 0.4168, 0.3296, 0.4144, 0.3226, 0.4168, 0.3228, 0.4623, 0.3304, 0.4612, 0.3296, 0.4144, 0.3333, 0.0952, 0.327, 0.09523, 0.3249, 0.04773, 0.3284, 0.04776, 0.3249, 0.04773, 0.327, 0.09523, 0.3333, 0.0952, 0.3284, 0.04776, 0.327, 0.09523, 0.3216, 0.09524, 0.3214, 0.0477, 0.3249, 0.04773, 0.3214, 0.0477, 0.3216, 0.09524, 0.327, 0.09523, 0.3249, 0.04773, 0.8738, 0.7707, 0.7835, 0.7785, 0.7832, 0.7785, 0.8731, 0.7707, 0.7832, 0.7785, 0.7835, 0.7785, 0.8738, 0.7707, 0.8731, 0.7707, 0.7835, 0.7785, 0.6933, 0.7863, 0.6932, 0.7863, 0.7832, 0.7785, 0.6932, 0.7863, 0.6933, 0.7863, 0.7835, 0.7785, 0.7832, 0.7785, 0.8744, 0.7707, 0.7839, 0.7785, 0.7835, 0.7785, 0.8738, 0.7707, 0.7835, 0.7785, 0.7839, 0.7785, 0.8744, 0.7707, 0.8738, 0.7707, 0.7839, 0.7785, 0.6933, 0.7863, 0.6933, 0.7863, 0.7835, 0.7785, 0.6933, 0.7863, 0.6933, 0.7863, 0.7839, 0.7785, 0.7835, 0.7785, 0.3591, 0.5126, 0.4798, 0.4884, 0.5196, 0.4866, 0.4264, 0.5125, 0.5196, 0.4866, 0.4798, 0.4884, 0.3591, 0.5126, 0.4264, 0.5125, 0.4798, 0.4884, 0.6006, 0.4641, 0.6006, 0.4642, 0.5196, 0.4866, 0.6006, 0.4642, 0.6006, 0.4641, 0.4798, 0.4884, 0.5196, 0.4866, 0.3581, 0.5127, 0.4793, 0.4884, 0.4798, 0.4884, 0.3591, 0.5126, 0.4798, 0.4884, 0.4793, 0.4884, 0.3581, 0.5127, 0.3591, 0.5126, 0.4793, 0.4884, 0.6005, 0.4641, 0.6006, 0.4641, 0.4798, 0.4884, 0.6006, 0.4641, 0.6005, 0.4641, 0.4793, 0.4884, 0.4798, 0.4884, 0.9569, 0.7776, 0.9566, 0.7849, 0.9463, 0.7853, 0.9464, 0.7779, 0.9463, 0.7853, 0.9566, 0.7849, 0.9569, 0.7776, 0.9464, 0.7779, 0.9464, 0.7779, 0.9465, 0.7705, 0.9571, 0.7704, 0.9569, 0.7776, 0.9571, 0.7704, 0.9465, 0.7705, 0.9464, 0.7779, 0.9569, 0.7776, 0.9359, 0.7857, 0.9359, 0.7781, 0.9464, 0.7779, 0.9463, 0.7853, 0.9464, 0.7779, 0.9359, 0.7781, 0.9359, 0.7857, 0.9463, 0.7853, 0.9359, 0.7781, 0.9359, 0.7705, 0.9465, 0.7705, 0.9464, 0.7779, 0.9465, 0.7705, 0.9359, 0.7705, 0.9359, 0.7781, 0.9464, 0.7779, 0.3534, 0.5127, 0.3534, 0.4999, 0.358, 0.4889, 0.3581, 0.5127, 0.358, 0.4889, 0.3534, 0.4999, 0.3534, 0.5127, 0.3581, 0.5127, 0.3534, 0.4999, 0.3534, 0.4888, 0.3579, 0.4651, 0.358, 0.4889, 0.3579, 0.4651, 0.3534, 0.4888, 0.3534, 0.4999, 0.358, 0.4889, 0.3488, 0.5128, 0.3488, 0.5126, 0.3534, 0.4999, 0.3534, 0.5127, 0.3534, 0.4999, 0.3488, 0.5126, 0.3488, 0.5128, 0.3534, 0.5127, 0.3488, 0.5126, 0.3488, 0.5124, 0.3534, 0.4888, 0.3534, 0.4999, 0.3534, 0.4888, 0.3488, 0.5124, 0.3488, 0.5126, 0.3534, 0.4999])
me_cube.materials.append(mat_material)
me_cube.use_remesh_preserve_volume = False
me_cube.use_remesh_preserve_attributes = False
me_cube.use_mirror_vertex_groups = False
me_cube.update()

# ---- objects
ob_cube = bpy.data.objects.new('Cube', me_cube)

# ---- transforms, parenting, visibility, modifiers, constraints
ob_cube.location = (0.0, 0.0, 0.0)
ob_cube.scale = (20.21, 1.0, 28.98)
ob_cube.lock_rotations_4d = False
ob_cube.empty_display_type = 'ARROWS'
ob_cube.lineart.crease_threshold = 0.0
_m = ob_cube.modifiers.new('Subsurf', 'SUBSURF')
_m.uv_smooth = 'PRESERVE_CORNERS'
_m.quality = 2
_m.show_only_control_edges = False

# ---- collection membership
col_collection_1.objects.link(ob_cube)

# ---- scene / render settings (as saved in the file)
scene.frame_start = 1; scene.frame_end = 250; scene.frame_set(72)
scene.render.engine = 'BLENDER_EEVEE_NEXT'
scene.render.image_settings.file_format = 'JPEG'
scene.render.image_settings.color_mode = 'RGB'
scene.render.image_settings.compression = 90
scene.render.resolution_x = 800
scene.render.resolution_y = 600
scene.render.pixel_aspect_x = 100.0
scene.render.pixel_aspect_y = 100.0
scene.render.fps = 25
scene.render.dither_intensity = 0.0
scene.render.use_compositing = False
scene.render.use_sequencer = False
scene.render.use_bake_selected_to_active = True
scene.render.use_bake_clear = False
scene.render.bake_margin = 8
scene.render.bake_bias = 0.0
scene.render.use_stamp_time = False
scene.render.use_stamp_date = False
scene.render.use_stamp_frame = False
scene.render.use_stamp_camera = False
scene.render.use_stamp_scene = False
scene.render.use_stamp_filename = False
scene.render.use_stamp_render_time = False
scene.render.stamp_font_size = 0
scene.cycles.use_denoising = False
scene.cycles.samples = 10
scene.cycles.sampling_pattern = 'TABULATED_SOBOL'
scene.cycles.light_sampling_threshold = 0.0
scene.cycles.use_adaptive_sampling = False
scene.cycles.use_light_tree = False
scene.cycles.blur_glossy = 0.0
scene.cycles.volume_bounces = 1
scene.cycles.pixel_filter_type = 'GAUSSIAN'
scene.cycles.sample_clamp_indirect = 0.0
scene.view_settings.view_transform = 'Raw'
bpy.context.view_layer.update()

# ---- added for rendering (the .blend has no active camera): camera
cam_auto = bpy.data.cameras.new('AutoCamera')
cam_auto.lens = 50.0
cam_auto.sensor_width = 36.0
cam_auto.clip_end = 1383.99
ob_auto_camera = bpy.data.objects.new('AutoCamera', cam_auto)
scene.collection.objects.link(ob_auto_camera)
ob_auto_camera.location = (54.6213, -96.0814, 93.4829)
ob_auto_camera.rotation_euler = (1.09748, -7.21219e-08, 0.694738)
scene.camera = ob_auto_camera
bpy.context.view_layer.update()
